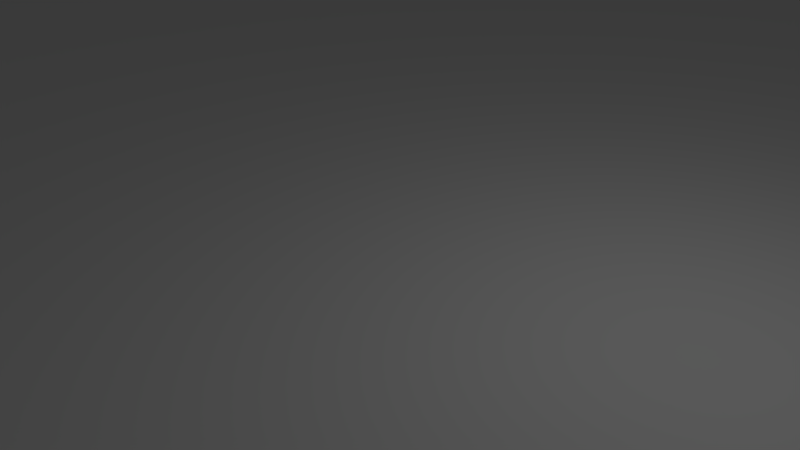 # Source: Chess_board.blend  (saved by Blender 2.79.0; exported with 4.5.12 LTS)
import bpy
from mathutils import Matrix  # noqa: F401  (used for matrix-valued properties, if any)

bpy.ops.wm.read_factory_settings(use_empty=True)
scene = bpy.context.scene
scene.name = 'Scene'

# ---- collections
col_collection_1 = bpy.data.collections.new('Collection 1'); scene.collection.children.link(col_collection_1)

# ---- world
world_world = bpy.data.worlds.new('World'); scene.world = world_world
world_world.color = (0.05088, 0.05088, 0.05088)
world_world.use_sun_shadow = False
world_world.sun_shadow_jitter_overblur = 0.0
world_world.cycles.sampling_method = 'MANUAL'

# ---- cameras
cam_camera = bpy.data.cameras.new('Camera')
cam_camera.clip_end = 100.0
cam_camera.lens = 35.0
cam_camera.sensor_width = 32.0
cam_camera.sensor_height = 18.0
cam_camera.ortho_scale = 7.314
cam_camera.dof.focus_distance = 0.0
cam_camera.dof.aperture_fstop = 128.0

# ---- lights
light_lamp = bpy.data.lights.new('Lamp', 'POINT')
light_lamp.transmission_factor = 0.0
light_lamp.cutoff_distance = 30.0
light_lamp.energy = 100.0
light_lamp.shadow_buffer_clip_start = 1.001
light_lamp.shadow_soft_size = 0.1
light_lamp.shadow_maximum_resolution = 0.006
light_lamp.use_absolute_resolution = True

# ---- meshes
me_cylinder = bpy.data.meshes.new('Cylinder')
me_cylinder.from_pydata([(0.0, 2.25, 0.0), (0.0, 2.25, 9.5), (0.439, 2.207, 0.0), (0.439, 2.207, 9.5), (0.861, 2.079, 0.0), (0.861, 2.079, 9.5), (1.25, 1.871, 0.0), (1.25, 1.871, 9.5), (1.591, 1.591, 0.0), (1.591, 1.591, 9.5), (1.871, 1.25, 0.0), (1.871, 1.25, 9.5), (2.079, 0.861, 0.0), (2.079, 0.861, 9.5), (2.207, 0.439, 0.0), (2.207, 0.439, 9.5), (2.25, 1.699e-07, 0.0), (2.25, 1.699e-07, 9.5), (2.207, -0.439, 0.0), (2.207, -0.439, 9.5), (2.079, -0.861, 0.0), (2.079, -0.861, 9.5), (1.871, -1.25, 0.0), (1.871, -1.25, 9.5), (1.591, -1.591, 0.0), (1.591, -1.591, 9.5), (1.25, -1.871, 0.0), (1.25, -1.871, 9.5), (0.861, -2.079, 0.0), (0.861, -2.079, 9.5), (0.439, -2.207, 0.0), (0.439, -2.207, 9.5), (-7.331e-07, -2.25, 0.0), (-7.331e-07, -2.25, 9.5), (-0.439, -2.207, 0.0), (-0.439, -2.207, 9.5), (-0.861, -2.079, 0.0), (-0.861, -2.079, 9.5), (-1.25, -1.871, 0.0), (-1.25, -1.871, 9.5), (-1.591, -1.591, 0.0), (-1.591, -1.591, 9.5), (-1.871, -1.25, 0.0), (-1.871, -1.25, 9.5), (-2.079, -0.861, 0.0), (-2.079, -0.861, 9.5), (-2.207, -0.439, 0.0), (-2.207, -0.439, 9.5), (-2.25, 2.173e-06, 0.0), (-2.25, 2.173e-06, 9.5), (-2.207, 0.439, 0.0), (-2.207, 0.439, 9.5), (-2.079, 0.861, 0.0), (-2.079, 0.861, 9.5), (-1.871, 1.25, 0.0), (-1.871, 1.25, 9.5), (-1.591, 1.591, 0.0), (-1.591, 1.591, 9.5), (-1.25, 1.871, 0.0), (-1.25, 1.871, 9.5), (-0.861, 2.079, 0.0), (-0.861, 2.079, 9.5), (-0.4389, 2.207, 0.0), (-0.4389, 2.207, 9.5)], [], [(0, 1, 3, 2), (2, 3, 5, 4), (4, 5, 7, 6), (6, 7, 9, 8), (8, 9, 11, 10), (10, 11, 13, 12), (12, 13, 15, 14), (14, 15, 17, 16), (16, 17, 19, 18), (18, 19, 21, 20), (20, 21, 23, 22), (22, 23, 25, 24), (24, 25, 27, 26), (26, 27, 29, 28), (28, 29, 31, 30), (30, 31, 33, 32), (32, 33, 35, 34), (34, 35, 37, 36), (36, 37, 39, 38), (38, 39, 41, 40), (40, 41, 43, 42), (42, 43, 45, 44), (44, 45, 47, 46), (46, 47, 49, 48), (48, 49, 51, 50), (50, 51, 53, 52), (52, 53, 55, 54), (54, 55, 57, 56), (56, 57, 59, 58), (58, 59, 61, 60), (3, 1, 63, 61, 59, 57, 55, 53, 51, 49, 47, 45, 43, 41, 39, 37, 35, 33, 31, 29, 27, 25, 23, 21, 19, 17, 15, 13, 11, 9, 7, 5), (60, 61, 63, 62), (62, 63, 1, 0), (0, 2, 4, 6, 8, 10, 12, 14, 16, 18, 20, 22, 24, 26, 28, 30, 32, 34, 36, 38, 40, 42, 44, 46, 48, 50, 52, 54, 56, 58, 60, 62)])
me_cylinder.use_remesh_preserve_volume = False
me_cylinder.use_remesh_preserve_attributes = False
me_cylinder.use_mirror_vertex_groups = False
me_cylinder.update()
me_plane = bpy.data.meshes.new('Plane')
me_plane.from_pydata([(-24.0, -24.0, 0.0), (24.0, -24.0, 0.0), (-24.0, 24.0, 0.0), (24.0, 24.0, 0.0), (-24.0, 18.0, 0.0), (-24.0, 12.0, 0.0), (-24.0, 6.0, 0.0), (-24.0, 0.0, 0.0), (-24.0, -6.0, 0.0), (-24.0, -12.0, 0.0), (-24.0, -18.0, 0.0), (-18.0, -24.0, 0.0), (-12.0, -24.0, 0.0), (-6.0, -24.0, 0.0), (0.0, -24.0, 0.0), (6.0, -24.0, 0.0), (12.0, -24.0, 0.0), (18.0, -24.0, 0.0), (24.0, -18.0, 0.0), (24.0, -12.0, 0.0), (24.0, -6.0, 0.0), (24.0, 0.0, 0.0), (24.0, 6.0, 0.0), (24.0, 12.0, 0.0), (24.0, 18.0, 0.0), (18.0, 24.0, 0.0), (12.0, 24.0, 0.0), (6.0, 24.0, 0.0), (0.0, 24.0, 0.0), (-6.0, 24.0, 0.0), (-12.0, 24.0, 0.0), (-18.0, 24.0, 0.0), (-18.0, -18.0, 0.0), (-18.0, -12.0, 0.0), (-18.0, -6.0, 0.0), (-18.0, 0.0, 0.0), (-18.0, 6.0, 0.0), (-18.0, 12.0, 0.0), (-18.0, 18.0, 0.0), (-12.0, -18.0, 0.0), (-12.0, -12.0, 0.0), (-12.0, -6.0, 0.0), (-12.0, 0.0, 0.0), (-12.0, 6.0, 0.0), (-12.0, 12.0, 0.0), (-12.0, 18.0, 0.0), (-6.0, -18.0, 0.0), (-6.0, -12.0, 0.0), (-6.0, -6.0, 0.0), (-6.0, 0.0, 0.0), (-6.0, 6.0, 0.0), (-6.0, 12.0, 0.0), (-6.0, 18.0, 0.0), (0.0, -18.0, 0.0), (0.0, -12.0, 0.0), (0.0, -6.0, 0.0), (0.0, 0.0, 0.0), (0.0, 6.0, 0.0), (0.0, 12.0, 0.0), (0.0, 18.0, 0.0), (6.0, -18.0, 0.0), (6.0, -12.0, 0.0), (6.0, -6.0, 0.0), (6.0, 0.0, 0.0), (6.0, 6.0, 0.0), (6.0, 12.0, 0.0), (6.0, 18.0, 0.0), (12.0, -18.0, 0.0), (12.0, -12.0, 0.0), (12.0, -6.0, 0.0), (12.0, 0.0, 0.0), (12.0, 6.0, 0.0), (12.0, 12.0, 0.0), (12.0, 18.0, 0.0), (18.0, -18.0, 0.0), (18.0, -12.0, 0.0), (18.0, -6.0, 0.0), (18.0, 0.0, 0.0), (18.0, 6.0, 0.0), (18.0, 12.0, 0.0), (18.0, 18.0, 0.0)], [], [(80, 24, 3, 25), (4, 38, 31, 2), (38, 45, 30, 31), (45, 52, 29, 30), (52, 59, 28, 29), (59, 66, 27, 28), (66, 73, 26, 27), (73, 80, 25, 26), (0, 11, 32, 10), (10, 32, 33, 9), (9, 33, 34, 8), (8, 34, 35, 7), (7, 35, 36, 6), (6, 36, 37, 5), (5, 37, 38, 4), (11, 12, 39, 32), (32, 39, 40, 33), (33, 40, 41, 34), (34, 41, 42, 35), (35, 42, 43, 36), (36, 43, 44, 37), (37, 44, 45, 38), (12, 13, 46, 39), (39, 46, 47, 40), (40, 47, 48, 41), (41, 48, 49, 42), (42, 49, 50, 43), (43, 50, 51, 44), (44, 51, 52, 45), (13, 14, 53, 46), (46, 53, 54, 47), (47, 54, 55, 48), (48, 55, 56, 49), (49, 56, 57, 50), (50, 57, 58, 51), (51, 58, 59, 52), (14, 15, 60, 53), (53, 60, 61, 54), (54, 61, 62, 55), (55, 62, 63, 56), (56, 63, 64, 57), (57, 64, 65, 58), (58, 65, 66, 59), (15, 16, 67, 60), (60, 67, 68, 61), (61, 68, 69, 62), (62, 69, 70, 63), (63, 70, 71, 64), (64, 71, 72, 65), (65, 72, 73, 66), (16, 17, 74, 67), (67, 74, 75, 68), (68, 75, 76, 69), (69, 76, 77, 70), (70, 77, 78, 71), (71, 78, 79, 72), (72, 79, 80, 73), (17, 1, 18, 74), (74, 18, 19, 75), (75, 19, 20, 76), (76, 20, 21, 77), (77, 21, 22, 78), (78, 22, 23, 79), (79, 23, 24, 80)])
me_plane.use_remesh_preserve_volume = False
me_plane.use_remesh_preserve_attributes = False
me_plane.use_mirror_vertex_groups = False
me_plane.update()

# ---- objects
ob_cylinder = bpy.data.objects.new('Cylinder', me_cylinder)
ob_plane = bpy.data.objects.new('Plane', me_plane)
ob_lamp = bpy.data.objects.new('Lamp', light_lamp)
ob_camera = bpy.data.objects.new('Camera', cam_camera)

# ---- transforms, parenting, visibility, modifiers, constraints
ob_cylinder.location = (-2.961, -21.05, -1.2e-05)
ob_cylinder.lineart.crease_threshold = 0.0
ob_plane.location = (0.0, 0.0, 0.0)
ob_plane.lineart.crease_threshold = 0.0
ob_lamp.location = (4.076, 1.005, 5.904)
ob_lamp.rotation_euler = (0.6503, 0.05522, 1.866)
ob_lamp.lock_rotations_4d = False
ob_lamp.empty_display_type = 'ARROWS'
ob_lamp.color = (0.0, 0.0, 0.0, 0.0)
ob_lamp.lineart.crease_threshold = 0.0
ob_camera.location = (7.481, -6.508, 5.344)
ob_camera.rotation_euler = (1.109, 0.0, 0.8149)
ob_camera.lock_rotations_4d = False
ob_camera.empty_display_type = 'ARROWS'
ob_camera.color = (0.0, 0.0, 0.0, 0.0)
ob_camera.display_type = 'WIRE'
ob_camera.lineart.crease_threshold = 0.0

# ---- collection membership
col_collection_1.objects.link(ob_cylinder)
col_collection_1.objects.link(ob_plane)
col_collection_1.objects.link(ob_lamp)
col_collection_1.objects.link(ob_camera)

# ---- scene / render settings (as saved in the file)
scene.camera = ob_camera
scene.frame_start = 1; scene.frame_end = 250; scene.frame_set(1)
scene.render.engine = 'BLENDER_EEVEE_NEXT'
scene.render.resolution_percentage = 50
scene.render.dither_intensity = 0.0
scene.cycles.use_denoising = False
scene.cycles.samples = 128
scene.cycles.sampling_pattern = 'TABULATED_SOBOL'
scene.cycles.use_adaptive_sampling = False
scene.cycles.use_light_tree = False
scene.cycles.blur_glossy = 0.0
scene.cycles.sample_clamp_indirect = 0.0
scene.view_settings.view_transform = 'Standard'
bpy.context.view_layer.update()
